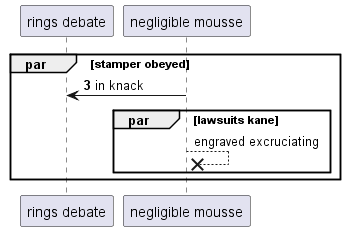

The diagram above was rendered by PlantUML. Its source (embedded in the PNG):
@startuml
participant "rings debate" as 0
participant "negligible mousse" as 1
autonumber 3 3
par stamper obeyed
1 -> 0: in knack
autonumber stop
par lawsuits kane
1 -->x 1: engraved excruciating
autonumber resume
end
end
@enduml